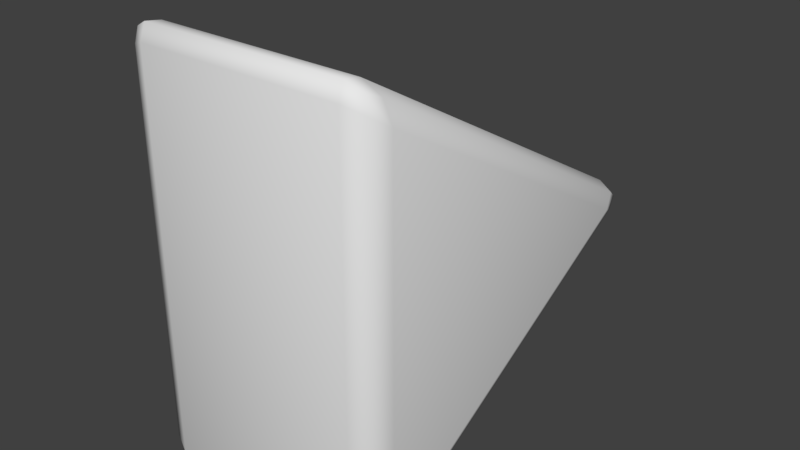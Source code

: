 # Source: Triangle.blend  (saved by Blender 2.78.0; exported with 4.5.12 LTS)
import bpy
from mathutils import Matrix  # noqa: F401  (used for matrix-valued properties, if any)

bpy.ops.wm.read_factory_settings(use_empty=True)
scene = bpy.context.scene
scene.name = 'Scene'

# ---- collections
col_collection_1 = bpy.data.collections.new('Collection 1'); scene.collection.children.link(col_collection_1)

# ---- world
world_world = bpy.data.worlds.new('World'); scene.world = world_world
world_world.color = (0.05088, 0.05088, 0.05088)
world_world.use_sun_shadow = False
world_world.sun_shadow_jitter_overblur = 0.0
world_world.cycles.sampling_method = 'MANUAL'

# ---- meshes
me_plane = bpy.data.meshes.new('Plane')
me_plane.from_pydata([(-0.4016, 0.9134, 0.05), (-0.4016, 0.9134, -0.05), (-0.5016, 0.8, -7.451e-09), (-0.4016, 0.9548, 0.0), (-0.4594, 0.9211, -2.151e-09), (-0.4724, 0.8746, -0.03536), (-0.4724, 0.8746, 0.03536), (-0.4016, -0.4134, 0.816), (-0.5016, -0.4, 0.6928), (-0.4016, -0.5, 0.766), (-0.4724, -0.4067, 0.7751), (-0.4594, -0.4606, 0.7977), (-0.4724, -0.4679, 0.7398), (-0.4016, -0.4774, 0.8269), (-0.4016, -0.5, -0.766), (-0.5016, -0.4, -0.6928), (-0.4016, -0.4134, -0.816), (-0.4724, -0.4679, -0.7398), (-0.4594, -0.4606, -0.7977), (-0.4724, -0.4067, -0.7751), (-0.4016, -0.4774, -0.8269), (0.3984, -0.4134, 0.816), (0.3984, -0.5, 0.766), (0.4984, -0.4, 0.6928), (0.3984, -0.4774, 0.8269), (0.4561, -0.4606, 0.7977), (0.4691, -0.4679, 0.7398), (0.4691, -0.4067, 0.7751), (0.3984, 0.9134, 0.05), (0.4984, 0.8, -2.235e-08), (0.3984, 0.9134, -0.05), (0.4691, 0.8746, 0.03536), (0.4561, 0.9211, -2.608e-08), (0.4691, 0.8746, -0.03536), (0.3984, 0.9548, -3.166e-08), (0.3984, -0.5, -0.766), (0.3984, -0.4134, -0.816), (0.4984, -0.4, -0.6928), (0.3984, -0.4774, -0.8269), (0.4561, -0.4606, -0.7977), (0.4691, -0.4067, -0.7751), (0.4691, -0.4679, -0.7398)], [], [(16, 1, 30, 36), (9, 14, 35, 22), (23, 37, 29), (8, 2, 15), (0, 3, 4, 6), (1, 5, 4, 3), (2, 6, 4, 5), (7, 10, 11, 13), (8, 12, 11, 10), (9, 13, 11, 12), (14, 17, 18, 20), (15, 19, 18, 17), (16, 20, 18, 19), (21, 24, 25, 27), (22, 26, 25, 24), (23, 27, 25, 26), (28, 31, 32, 34), (29, 33, 32, 31), (30, 34, 32, 33), (35, 38, 39, 41), (36, 40, 39, 38), (37, 41, 39, 40), (7, 0, 6, 10), (10, 6, 2, 8), (14, 9, 12, 17), (17, 12, 8, 15), (1, 16, 19, 5), (5, 19, 15, 2), (23, 29, 31, 27), (27, 31, 28, 21), (37, 23, 26, 41), (41, 26, 22, 35), (29, 37, 40, 33), (33, 40, 36, 30), (0, 28, 34, 3), (3, 34, 30, 1), (35, 14, 20, 38), (38, 20, 16, 36), (21, 7, 13, 24), (24, 13, 9, 22), (0, 7, 21, 28)])
me_plane.polygons.foreach_set('use_smooth', [True] * 41)
me_plane.use_remesh_preserve_volume = False
me_plane.use_remesh_preserve_attributes = False
me_plane.use_mirror_vertex_groups = False
me_plane.update()

# ---- objects
ob_plane = bpy.data.objects.new('Plane', me_plane)

# ---- transforms, parenting, visibility, modifiers, constraints
ob_plane.location = (0.0, 0.0, 0.0)
ob_plane.lineart.crease_threshold = 0.0

# ---- collection membership
col_collection_1.objects.link(ob_plane)

# ---- scene / render settings (as saved in the file)
scene.frame_start = 1; scene.frame_end = 250; scene.frame_set(1)
scene.render.engine = 'BLENDER_EEVEE_NEXT'
scene.render.resolution_percentage = 50
scene.render.dither_intensity = 0.0
scene.cycles.use_denoising = False
scene.cycles.samples = 128
scene.cycles.sampling_pattern = 'TABULATED_SOBOL'
scene.cycles.light_sampling_threshold = 0.0
scene.cycles.use_adaptive_sampling = False
scene.cycles.use_light_tree = False
scene.cycles.blur_glossy = 0.0
scene.cycles.sample_clamp_indirect = 0.0
scene.view_settings.view_transform = 'Standard'
bpy.context.view_layer.update()

# ---- added for rendering (the .blend has no active camera and no usable light): camera, sun
cam_auto = bpy.data.cameras.new('AutoCamera')
cam_auto.lens = 50.0
cam_auto.sensor_width = 36.0
cam_auto.clip_end = 1000.0
ob_auto_camera = bpy.data.objects.new('AutoCamera', cam_auto)
scene.collection.objects.link(ob_auto_camera)
ob_auto_camera.location = (2.23647, -2.45833, 1.79049)
ob_auto_camera.rotation_euler = (1.09748, -7.21219e-08, 0.694738)
scene.camera = ob_auto_camera
light_auto_sun = bpy.data.lights.new('AutoSun', 'SUN')
light_auto_sun.energy = 3.0
light_auto_sun.angle = 0.0523599
ob_auto_sun = bpy.data.objects.new('AutoSun', light_auto_sun)
scene.collection.objects.link(ob_auto_sun)
ob_auto_sun.rotation_euler = (0.872665, 0.174533, 0.523599)
bpy.context.view_layer.update()
